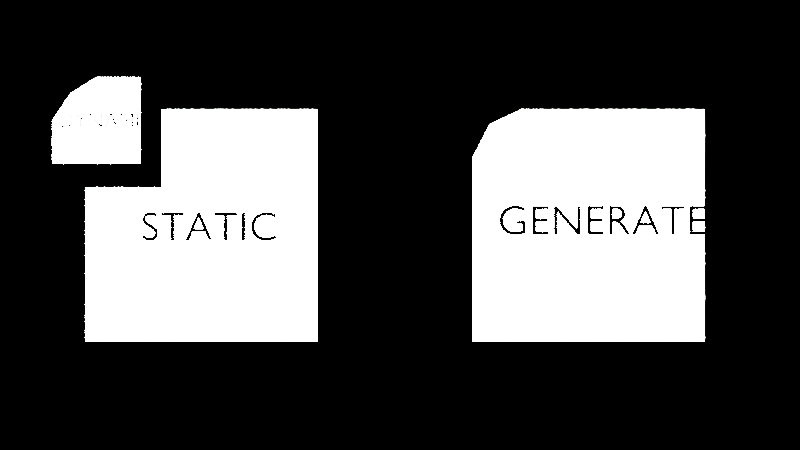 # Source: dynamic-code.blend  (saved by Blender 2.80.75; exported with 4.5.12 LTS)
import bpy
from mathutils import Matrix  # noqa: F401  (used for matrix-valued properties, if any)

bpy.ops.wm.read_factory_settings(use_empty=True)
scene = bpy.context.scene
scene.name = 'Scene'

# ---- collections
col_collection = bpy.data.collections.new('Collection'); scene.collection.children.link(col_collection)

# ---- materials (node trees are filled in below, after node groups)
mat_material_004 = bpy.data.materials.new('Material.004')
mat_material_004.use_transparent_shadow = False
mat_material = bpy.data.materials.new('Material')
mat_material.surface_render_method = 'BLENDED'
mat_material.blend_method = 'BLEND'
mat_material.alpha_threshold = 0.0
mat_material.use_transparent_shadow = False
mat_material.line_color = (0.0, 0.0, 0.0, 1.0)
mat_material_003 = bpy.data.materials.new('Material.003')
mat_material_003.surface_render_method = 'BLENDED'
mat_material_003.blend_method = 'BLEND'
mat_material_001 = bpy.data.materials.new('Material.001')
mat_material_001.surface_render_method = 'BLENDED'
mat_material_001.blend_method = 'BLEND'
mat_material_001.use_transparent_shadow = False
mat_material_007 = bpy.data.materials.new('Material.007')
mat_material_007.surface_render_method = 'BLENDED'
mat_material_007.blend_method = 'BLEND'
mat_material_007.use_transparent_shadow = False

# ---- material node trees
mat_material_004.use_nodes = True; mat_material_004.node_tree.nodes.clear()
_N = mat_material_004.node_tree.nodes; _L = mat_material_004.node_tree.links
n0 = _N.new('ShaderNodeOutputMaterial'); n0.name = 'Material Output'; n0.location = (300, 300)
n1 = _N.new('ShaderNodeBsdfDiffuse'); n1.name = 'Diffuse BSDF'; n1.location = (10, 300)
n1.inputs[1].default_value = 0.5
_L.new(n1.outputs[0], n0.inputs[0])
n0.is_active_output = True
mat_material.use_nodes = True; mat_material.node_tree.nodes.clear()
_N = mat_material.node_tree.nodes; _L = mat_material.node_tree.links
n0 = _N.new('ShaderNodeOutputMaterial'); n0.name = 'Material Output'; n0.location = (300, 300)
n1 = _N.new('ShaderNodeMixShader'); n1.name = 'Mix Shader'; n1.location = (10, 300)
n1.inputs[0].default_value = 1.0
n2 = _N.new('ShaderNodeBsdfDiffuse'); n2.name = 'Diffuse BSDF'; n2.location = (-190, 240)
n3 = _N.new('ShaderNodeBsdfTransparent'); n3.name = 'Transparent BSDF'; n3.location = (-180, 210)
_L.new(n1.outputs[0], n0.inputs[0])
_L.new(n2.outputs[0], n1.inputs[1])
_L.new(n3.outputs[0], n1.inputs[2])
n0.is_active_output = True
mat_material_003.use_nodes = True; mat_material_003.node_tree.nodes.clear()
_N = mat_material_003.node_tree.nodes; _L = mat_material_003.node_tree.links
n0 = _N.new('ShaderNodeOutputMaterial'); n0.name = 'Material Output'; n0.location = (300, 300)
n0.target = 'CYCLES'
n1 = _N.new('ShaderNodeMixShader'); n1.name = 'Mix Shader'; n1.location = (10, 300)
n1.inputs[0].default_value = 1.0
n2 = _N.new('ShaderNodeBsdfDiffuse'); n2.name = 'Diffuse BSDF'; n2.location = (-190, 240)
n3 = _N.new('ShaderNodeBsdfTransparent'); n3.name = 'Transparent BSDF'; n3.location = (-180, 210)
n4 = _N.new('ShaderNodeOutputMaterial'); n4.name = 'Material Output.001'; n4.location = (0, 0)
n4.target = 'EEVEE'
n5 = _N.new('ShaderNodeMixShader'); n5.name = 'Mix Shader.001'; n5.location = (0, 0)
n5.label = 'Disable Shadow'
n5.hide = True
n6 = _N.new('ShaderNodeLightPath'); n6.name = 'Light Path'; n6.location = (0, 0)
n6.hide = True
n7 = _N.new('ShaderNodeBsdfTransparent'); n7.name = 'Transparent BSDF.001'; n7.location = (0, 0)
n7.hide = True
_L.new(n1.outputs[0], n0.inputs[0])
_L.new(n2.outputs[0], n1.inputs[1])
_L.new(n3.outputs[0], n1.inputs[2])
_L.new(n1.outputs[0], n5.inputs[1])
_L.new(n5.outputs[0], n4.inputs[0])
_L.new(n6.outputs[1], n5.inputs[0])
_L.new(n7.outputs[0], n5.inputs[2])
n0.is_active_output = True
mat_material_001.use_nodes = True; mat_material_001.node_tree.nodes.clear()
_N = mat_material_001.node_tree.nodes; _L = mat_material_001.node_tree.links
n0 = _N.new('ShaderNodeOutputMaterial'); n0.name = 'Material Output'; n0.location = (300, 300)
n1 = _N.new('ShaderNodeMixShader'); n1.name = 'Mix Shader'; n1.location = (10, 300)
n1.inputs[0].default_value = 0.0
n2 = _N.new('ShaderNodeBsdfDiffuse'); n2.name = 'Diffuse BSDF'; n2.location = (-190, 240)
n3 = _N.new('ShaderNodeBsdfTransparent'); n3.name = 'Transparent BSDF'; n3.location = (-180, 210)
_L.new(n1.outputs[0], n0.inputs[0])
_L.new(n2.outputs[0], n1.inputs[1])
_L.new(n3.outputs[0], n1.inputs[2])
n0.is_active_output = True
mat_material_007.use_nodes = True; mat_material_007.node_tree.nodes.clear()
_N = mat_material_007.node_tree.nodes; _L = mat_material_007.node_tree.links
n0 = _N.new('ShaderNodeOutputMaterial'); n0.name = 'Material Output'; n0.location = (300, 300)
n1 = _N.new('ShaderNodeMixShader'); n1.name = 'Mix Shader'; n1.location = (10, 300)
n1.inputs[0].default_value = 0.0
n2 = _N.new('ShaderNodeBsdfDiffuse'); n2.name = 'Diffuse BSDF'; n2.location = (-190, 240)
n2.inputs[0].default_value = (0.0, 0.0, 0.0, 1.0)
n3 = _N.new('ShaderNodeBsdfTransparent'); n3.name = 'Transparent BSDF'; n3.location = (-180, 210)
_L.new(n1.outputs[0], n0.inputs[0])
_L.new(n2.outputs[0], n1.inputs[1])
_L.new(n3.outputs[0], n1.inputs[2])
n0.is_active_output = True

# ---- world
world_world = bpy.data.worlds.new('World'); scene.world = world_world
world_world.use_nodes = True; world_world.node_tree.nodes.clear()
_N = world_world.node_tree.nodes; _L = world_world.node_tree.links
n0 = _N.new('ShaderNodeOutputWorld'); n0.name = 'World Output'; n0.location = (300, 300)
n1 = _N.new('ShaderNodeBackground'); n1.name = 'Background'; n1.location = (10, 300)
n1.inputs[0].default_value = (0.0, 0.0, 0.0, 1.0)
_L.new(n1.outputs[0], n0.inputs[0])
n0.is_active_output = True
world_world.color = (0.05088, 0.05088, 0.05088)
world_world.use_sun_shadow = False
world_world.sun_shadow_jitter_overblur = 0.0

# ---- cameras
cam_camera = bpy.data.cameras.new('Camera')
cam_camera.clip_end = 100.0
cam_camera.ortho_scale = 7.314

# ---- lights
light_sun = bpy.data.lights.new('Sun', 'SUN')
light_sun.specular_factor = 0.0
light_sun.transmission_factor = 0.0
light_sun.use_shadow = False
light_sun.energy = 1000.0
light_sun.shadow_soft_size = 0.125

# ---- meshes
me_plane = bpy.data.meshes.new('Plane')
me_plane.from_pydata([(-1.0, -1.0, 0.0), (1.0, -1.0, 0.0), (1.0, 1.0, 0.0), (-0.3404, -1.0, 0.0), (-0.3404, 1.0, 0.0), (-1.0, 0.3254, 0.0), (1.0, 0.3254, 0.0), (-0.3404, 0.3254, 0.0)], [], [(7, 6, 2, 4), (0, 3, 7, 5), (3, 1, 6, 7)])
_uv = me_plane.uv_layers.new(name='UVMap')
_uv.uv.foreach_set('vector', [0.3298, 0.6627, 1.0, 0.6627, 1.0, 1.0, 0.3298, 1.0, 0.0, 0.0, 0.3298, 0.0, 0.3298, 0.6627, 0.0, 0.6627, 0.3298, 0.0, 1.0, 0.0, 1.0, 0.6627, 0.3298, 0.6627])
me_plane.materials.append(mat_material_004)
me_plane.use_remesh_preserve_volume = False
me_plane.use_remesh_preserve_attributes = False
me_plane.use_mirror_vertex_groups = False
me_plane.update()
me_plane_001 = bpy.data.meshes.new('Plane.001')
me_plane_001.from_pydata([(-0.3298, 0.3373, 0.0), (0.3298, 0.3373, 0.0), (-0.3298, -0.3373, 0.0), (0.3298, -0.3373, 0.0)], [], [(2, 3, 1, 0)])
_uv = me_plane_001.uv_layers.new(name='UVMap')
_uv.uv.foreach_set('vector', [0.0, 0.6627, 0.3298, 0.6627, 0.3298, 1.0, 0.0, 1.0])
me_plane_001.materials.append(mat_material)
me_plane_001.use_remesh_preserve_volume = False
me_plane_001.use_remesh_preserve_attributes = False
me_plane_001.use_mirror_vertex_groups = False
me_plane_001.update()
me_plane_002 = bpy.data.meshes.new('Plane.002')
me_plane_002.from_pydata([(-1.0, -1.0, 0.0), (1.0, -1.0, 0.0), (-1.0, 1.0, 0.0), (1.0, 1.0, 0.0)], [], [(0, 1, 3, 2)])
_uv = me_plane_002.uv_layers.new(name='UVMap')
_uv.uv.foreach_set('vector', [0.0, 0.0, 1.0, 0.0, 1.0, 1.0, 0.0, 1.0])
me_plane_002.materials.append(mat_material_003)
me_plane_002.use_remesh_preserve_volume = False
me_plane_002.use_remesh_preserve_attributes = False
me_plane_002.use_mirror_vertex_groups = False
me_plane_002.update()
me_plane_003 = bpy.data.meshes.new('Plane.003')
me_plane_003.from_pydata([(-1.0, -1.0, 0.0), (1.0, -1.0, 0.0), (-0.853, 0.8728, -5.551e-17), (1.0, 1.0, 0.0), (-0.5796, -1.0, 0.0), (-0.5796, 1.0, 0.0), (-1.0, 0.5878, 2.592e-09), (1.0, 0.5878, 2.592e-09), (-0.5796, 0.5878, 2.592e-09)], [], [(8, 7, 3, 5), (6, 8, 5, 2), (0, 4, 8, 6), (4, 1, 7, 8)])
_uv = me_plane_003.uv_layers.new(name='UVMap')
_uv.uv.foreach_set('vector', [0.1706, 0.8235, 1.0, 0.8235, 1.0, 1.0, 0.1706, 1.0, 0.0, 0.8235, 0.1706, 0.8235, 0.1706, 1.0, 0.0, 1.0, 0.0, 0.0, 0.1706, 0.0, 0.1706, 0.8235, 0.0, 0.8235, 0.1706, 0.0, 1.0, 0.0, 1.0, 0.8235, 0.1706, 0.8235])
me_plane_003.use_remesh_preserve_volume = False
me_plane_003.use_remesh_preserve_attributes = False
me_plane_003.use_mirror_vertex_groups = False
me_plane_003.update()
me_plane_004 = bpy.data.meshes.new('Plane.004')
me_plane_004.from_pydata([(-0.3298, 0.3373, 0.0), (0.3298, 0.3373, 0.0), (-0.2068, -0.1968, -1.152e-08), (0.3298, -0.3373, 0.0), (0.3298, -2.98e-08, 0.0), (-0.3298, -2.98e-08, 0.0), (-1.49e-07, 0.3373, 0.0), (-1.49e-07, -0.3373, 0.0), (-1.49e-07, -2.98e-08, 0.0)], [], [(8, 4, 1, 6), (7, 3, 4, 8), (2, 7, 8, 5), (5, 8, 6, 0)])
_uv = me_plane_004.uv_layers.new(name='UVMap')
_uv.uv.foreach_set('vector', [0.1649, 0.8314, 0.3298, 0.8314, 0.3298, 1.0, 0.1649, 1.0, 0.1649, 0.6627, 0.3298, 0.6627, 0.3298, 0.8314, 0.1649, 0.8314, 0.0, 0.6627, 0.1649, 0.6627, 0.1649, 0.8314, 0.0, 0.8314, 0.0, 0.8314, 0.1649, 0.8314, 0.1649, 1.0, 0.0, 1.0])
me_plane_004.materials.append(mat_material_001)
me_plane_004.use_remesh_preserve_volume = False
me_plane_004.use_remesh_preserve_attributes = False
me_plane_004.use_mirror_vertex_groups = False
me_plane_004.update()

# ---- curves / text
txt_text = bpy.data.curves.new('Text', 'FONT')
txt_text.dimensions = '2D'
txt_text.body = 'STATIC'
txt_text.materials.append(mat_material_007)
txt_text.use_path_clamp = True
txt_text.small_caps_scale = 0.78
txt_text.underline_height = 0.0
txt_text_001 = bpy.data.curves.new('Text.001', 'FONT')
txt_text_001.dimensions = '2D'
txt_text_001.body = 'DYNAMIC'
txt_text_001.materials.append(mat_material_007)
txt_text_001.use_path_clamp = True
txt_text_001.small_caps_scale = 0.78
txt_text_001.underline_height = 0.0
txt_text_002 = bpy.data.curves.new('Text.002', 'FONT')
txt_text_002.dimensions = '2D'
txt_text_002.body = 'GENERATED'
txt_text_002.materials.append(mat_material_007)
txt_text_002.use_path_clamp = True
txt_text_002.small_caps_scale = 0.78
txt_text_002.underline_height = 0.0

# ---- objects
ob_camera = bpy.data.objects.new('Camera', cam_camera)
ob_plane = bpy.data.objects.new('Plane', me_plane)
ob_plane_001 = bpy.data.objects.new('Plane.001', me_plane_001)
ob_plane_002 = bpy.data.objects.new('Plane.002', me_plane_002)
ob_plane_003 = bpy.data.objects.new('Plane.003', me_plane_003)
ob_plane_004 = bpy.data.objects.new('Plane.004', me_plane_004)
ob_sun = bpy.data.objects.new('Sun', light_sun)
ob_text = bpy.data.objects.new('Text', txt_text)
ob_text_001 = bpy.data.objects.new('Text.001', txt_text_001)
ob_text_002 = bpy.data.objects.new('Text.002', txt_text_002)

# ---- transforms, parenting, visibility, modifiers, constraints
ob_camera.location = (0.0, 0.0, 0.0)
ob_camera.rotation_euler = (1.571, -0.0, 0.0)
ob_camera.lock_rotations_4d = False
ob_camera.empty_display_type = 'ARROWS'
ob_camera.color = (0.0, 0.0, 0.0, 0.0)
ob_camera.display_type = 'WIRE'
ob_camera.lineart.crease_threshold = 0.0
ob_plane.location = (-1.151, 6.437, 0.0)
ob_plane.rotation_euler = (1.571, -0.0, 0.0)
ob_plane.scale = (0.6701, 0.6701, 0.6701)
ob_plane.lineart.crease_threshold = 0.0
ob_plane_001.location = (-1.759, 6.437, 0.6077)
ob_plane_001.rotation_euler = (1.571, 1.571, 0.0)
ob_plane_001.scale = (0.7537, 0.7537, 0.7537)
ob_plane_001.lineart.crease_threshold = 0.0
ob_plane_002.location = (1.093, 6.437, 0.0)
ob_plane_002.rotation_euler = (1.571, 0.0, 0.0)
ob_plane_002.scale = (0.67, 0.67, 0.67)
ob_plane_002.visible_shadow = False
ob_plane_002.lineart.crease_threshold = 0.0
ob_plane_003.location = (1.093, 6.437, 0.0)
ob_plane_003.rotation_euler = (1.571, 0.0, 0.0)
ob_plane_003.scale = (0.67, 0.67, 0.67)
ob_plane_003.lineart.crease_threshold = 0.0
ob_plane_004.location = (-1.759, 6.437, 0.6077)
ob_plane_004.rotation_euler = (1.571, 1.571, 0.0)
ob_plane_004.scale = (0.7537, 0.7537, 0.7537)
ob_plane_004.lineart.crease_threshold = 0.0
ob_sun.location = (2.423, 1.842, 0.4758)
ob_sun.rotation_euler = (1.11, -0.0, 0.0)
ob_sun.lineart.crease_threshold = 0.0
ob_text.location = (-1.171, 5.016, -0.06971)
ob_text.rotation_euler = (1.571, -0.0, 0.0)
ob_text.scale = (0.1889, 0.1889, 0.1889)
ob_text.lineart.crease_threshold = 0.0
ob_text_001.location = (-1.543, 5.016, 0.4411)
ob_text_001.rotation_euler = (1.571, -0.0, 0.0)
ob_text_001.scale = (0.09672, 0.09672, 0.09672)
ob_text_001.lineart.crease_threshold = 0.0
ob_text_002.location = (0.4386, 5.016, -0.04391)
ob_text_002.rotation_euler = (1.571, -0.0, 0.0)
ob_text_002.scale = (0.1939, 0.1939, 0.1939)
ob_text_002.lineart.crease_threshold = 0.0

# ---- collection membership
col_collection.objects.link(ob_camera)
col_collection.objects.link(ob_plane)
col_collection.objects.link(ob_plane_001)
col_collection.objects.link(ob_plane_002)
col_collection.objects.link(ob_plane_003)
col_collection.objects.link(ob_plane_004)
col_collection.objects.link(ob_sun)
col_collection.objects.link(ob_text)
col_collection.objects.link(ob_text_001)
col_collection.objects.link(ob_text_002)

# ---- scene / render settings (as saved in the file)
scene.camera = ob_camera
scene.frame_start = 50; scene.frame_end = 350; scene.frame_set(345)
scene.render.engine = 'BLENDER_EEVEE_NEXT'
scene.render.image_settings.file_format = 'FFMPEG'
scene.render.image_settings.color_mode = 'RGB'
scene.render.dither_intensity = 0.0
scene.render.filter_size = 0.0
scene.render.motion_blur_shutter = 1.0
scene.render.use_compositing = False
scene.render.use_sequencer = False
scene.cycles.use_denoising = False
scene.cycles.samples = 128
scene.cycles.sampling_pattern = 'TABULATED_SOBOL'
scene.cycles.use_adaptive_sampling = False
scene.cycles.use_light_tree = False
scene.view_settings.view_transform = 'Filmic'
bpy.context.view_layer.update()
